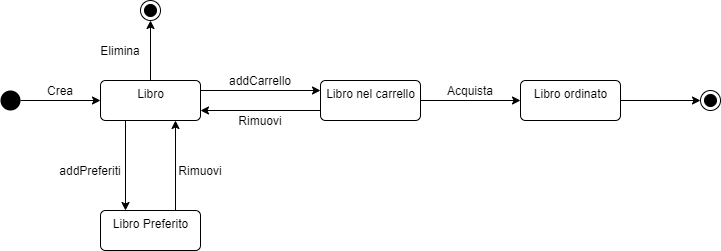

The diagram above was exported from draw.io. Its source (the exported page's mxGraphModel, read from the mxfile embedded in the PNG):
<mxGraphModel dx="813" dy="454" grid="1" gridSize="10" guides="1" tooltips="1" connect="1" arrows="1" fold="1" page="1" pageScale="1" pageWidth="850" pageHeight="1100" math="0" shadow="0">
  <root>
    <mxCell id="0" />
    <mxCell id="1" parent="0" />
    <mxCell id="3Gj1CKBvjq7LB-8UXr4p-25" style="edgeStyle=orthogonalEdgeStyle;rounded=0;orthogonalLoop=1;jettySize=auto;html=1;exitX=1;exitY=0.5;exitDx=0;exitDy=0;entryX=0;entryY=0.5;entryDx=0;entryDy=0;spacing=9;" edge="1" parent="1" source="3Gj1CKBvjq7LB-8UXr4p-1" target="3Gj1CKBvjq7LB-8UXr4p-2">
      <mxGeometry relative="1" as="geometry" />
    </mxCell>
    <mxCell id="3Gj1CKBvjq7LB-8UXr4p-1" value="" style="ellipse;fillColor=#000000;strokeColor=none;" vertex="1" parent="1">
      <mxGeometry x="30" y="210" width="20" height="20" as="geometry" />
    </mxCell>
    <mxCell id="3Gj1CKBvjq7LB-8UXr4p-12" style="edgeStyle=orthogonalEdgeStyle;rounded=0;orthogonalLoop=1;jettySize=auto;html=1;exitX=0.25;exitY=1;exitDx=0;exitDy=0;entryX=0.25;entryY=0;entryDx=0;entryDy=0;" edge="1" parent="1" source="3Gj1CKBvjq7LB-8UXr4p-2" target="3Gj1CKBvjq7LB-8UXr4p-3">
      <mxGeometry relative="1" as="geometry" />
    </mxCell>
    <mxCell id="3Gj1CKBvjq7LB-8UXr4p-17" style="edgeStyle=orthogonalEdgeStyle;rounded=0;orthogonalLoop=1;jettySize=auto;html=1;exitX=0.5;exitY=0;exitDx=0;exitDy=0;entryX=0.5;entryY=1;entryDx=0;entryDy=0;" edge="1" parent="1" source="3Gj1CKBvjq7LB-8UXr4p-2" target="3Gj1CKBvjq7LB-8UXr4p-16">
      <mxGeometry relative="1" as="geometry" />
    </mxCell>
    <mxCell id="3Gj1CKBvjq7LB-8UXr4p-18" style="edgeStyle=orthogonalEdgeStyle;rounded=0;orthogonalLoop=1;jettySize=auto;html=1;exitX=1;exitY=0.25;exitDx=0;exitDy=0;entryX=0;entryY=0.25;entryDx=0;entryDy=0;" edge="1" parent="1" source="3Gj1CKBvjq7LB-8UXr4p-2" target="3Gj1CKBvjq7LB-8UXr4p-5">
      <mxGeometry relative="1" as="geometry" />
    </mxCell>
    <mxCell id="3Gj1CKBvjq7LB-8UXr4p-2" value="Libro" style="html=1;align=center;verticalAlign=top;rounded=1;absoluteArcSize=1;arcSize=10;dashed=0;" vertex="1" parent="1">
      <mxGeometry x="130" y="200" width="100" height="40" as="geometry" />
    </mxCell>
    <mxCell id="3Gj1CKBvjq7LB-8UXr4p-13" style="edgeStyle=orthogonalEdgeStyle;rounded=0;orthogonalLoop=1;jettySize=auto;html=1;exitX=0.75;exitY=0;exitDx=0;exitDy=0;entryX=0.75;entryY=1;entryDx=0;entryDy=0;" edge="1" parent="1" source="3Gj1CKBvjq7LB-8UXr4p-3" target="3Gj1CKBvjq7LB-8UXr4p-2">
      <mxGeometry relative="1" as="geometry" />
    </mxCell>
    <mxCell id="3Gj1CKBvjq7LB-8UXr4p-3" value="Libro Preferito" style="html=1;align=center;verticalAlign=top;rounded=1;absoluteArcSize=1;arcSize=10;dashed=0;" vertex="1" parent="1">
      <mxGeometry x="130" y="330" width="100" height="40" as="geometry" />
    </mxCell>
    <mxCell id="3Gj1CKBvjq7LB-8UXr4p-9" style="edgeStyle=orthogonalEdgeStyle;rounded=0;orthogonalLoop=1;jettySize=auto;html=1;exitX=1;exitY=0.5;exitDx=0;exitDy=0;entryX=0;entryY=0.5;entryDx=0;entryDy=0;" edge="1" parent="1" source="3Gj1CKBvjq7LB-8UXr4p-4" target="3Gj1CKBvjq7LB-8UXr4p-8">
      <mxGeometry relative="1" as="geometry" />
    </mxCell>
    <mxCell id="3Gj1CKBvjq7LB-8UXr4p-4" value="Libro ordinato" style="html=1;align=center;verticalAlign=top;rounded=1;absoluteArcSize=1;arcSize=10;dashed=0;" vertex="1" parent="1">
      <mxGeometry x="550" y="200" width="100" height="40" as="geometry" />
    </mxCell>
    <mxCell id="3Gj1CKBvjq7LB-8UXr4p-21" style="edgeStyle=orthogonalEdgeStyle;rounded=0;orthogonalLoop=1;jettySize=auto;html=1;exitX=0;exitY=0.75;exitDx=0;exitDy=0;entryX=1;entryY=0.75;entryDx=0;entryDy=0;" edge="1" parent="1" source="3Gj1CKBvjq7LB-8UXr4p-5" target="3Gj1CKBvjq7LB-8UXr4p-2">
      <mxGeometry relative="1" as="geometry" />
    </mxCell>
    <mxCell id="3Gj1CKBvjq7LB-8UXr4p-23" style="edgeStyle=orthogonalEdgeStyle;rounded=0;orthogonalLoop=1;jettySize=auto;html=1;exitX=1;exitY=0.5;exitDx=0;exitDy=0;" edge="1" parent="1" source="3Gj1CKBvjq7LB-8UXr4p-5" target="3Gj1CKBvjq7LB-8UXr4p-4">
      <mxGeometry relative="1" as="geometry" />
    </mxCell>
    <mxCell id="3Gj1CKBvjq7LB-8UXr4p-5" value="Libro nel carrello" style="html=1;align=center;verticalAlign=top;rounded=1;absoluteArcSize=1;arcSize=10;dashed=0;" vertex="1" parent="1">
      <mxGeometry x="350" y="200" width="100" height="40" as="geometry" />
    </mxCell>
    <mxCell id="3Gj1CKBvjq7LB-8UXr4p-8" value="" style="ellipse;html=1;shape=endState;fillColor=#000000;strokeColor=#000000;" vertex="1" parent="1">
      <mxGeometry x="730" y="210" width="20" height="20" as="geometry" />
    </mxCell>
    <mxCell id="3Gj1CKBvjq7LB-8UXr4p-16" value="" style="ellipse;html=1;shape=endState;fillColor=#000000;strokeColor=#000000;" vertex="1" parent="1">
      <mxGeometry x="170" y="120" width="20" height="20" as="geometry" />
    </mxCell>
    <mxCell id="3Gj1CKBvjq7LB-8UXr4p-26" value="Crea" style="text;html=1;strokeColor=none;fillColor=none;align=center;verticalAlign=middle;whiteSpace=wrap;rounded=0;" vertex="1" parent="1">
      <mxGeometry x="70" y="200" width="40" height="20" as="geometry" />
    </mxCell>
    <mxCell id="3Gj1CKBvjq7LB-8UXr4p-27" value="addCarrello" style="text;html=1;strokeColor=none;fillColor=none;align=center;verticalAlign=middle;whiteSpace=wrap;rounded=0;" vertex="1" parent="1">
      <mxGeometry x="270" y="190" width="40" height="20" as="geometry" />
    </mxCell>
    <mxCell id="3Gj1CKBvjq7LB-8UXr4p-28" value="Elimina" style="text;html=1;strokeColor=none;fillColor=none;align=center;verticalAlign=middle;whiteSpace=wrap;rounded=0;" vertex="1" parent="1">
      <mxGeometry x="130" y="160" width="40" height="20" as="geometry" />
    </mxCell>
    <mxCell id="3Gj1CKBvjq7LB-8UXr4p-30" value="Rimuovi" style="text;html=1;strokeColor=none;fillColor=none;align=center;verticalAlign=middle;whiteSpace=wrap;rounded=0;" vertex="1" parent="1">
      <mxGeometry x="210" y="280" width="40" height="20" as="geometry" />
    </mxCell>
    <mxCell id="3Gj1CKBvjq7LB-8UXr4p-31" value="addPreferiti" style="text;html=1;strokeColor=none;fillColor=none;align=center;verticalAlign=middle;whiteSpace=wrap;rounded=0;" vertex="1" parent="1">
      <mxGeometry x="100" y="280" width="40" height="20" as="geometry" />
    </mxCell>
    <mxCell id="3Gj1CKBvjq7LB-8UXr4p-32" value="Acquista" style="text;html=1;strokeColor=none;fillColor=none;align=center;verticalAlign=middle;whiteSpace=wrap;rounded=0;" vertex="1" parent="1">
      <mxGeometry x="480" y="200" width="40" height="20" as="geometry" />
    </mxCell>
    <mxCell id="3Gj1CKBvjq7LB-8UXr4p-33" value="Rimuovi" style="text;html=1;strokeColor=none;fillColor=none;align=center;verticalAlign=middle;whiteSpace=wrap;rounded=0;" vertex="1" parent="1">
      <mxGeometry x="270" y="230" width="40" height="20" as="geometry" />
    </mxCell>
  </root>
</mxGraphModel>